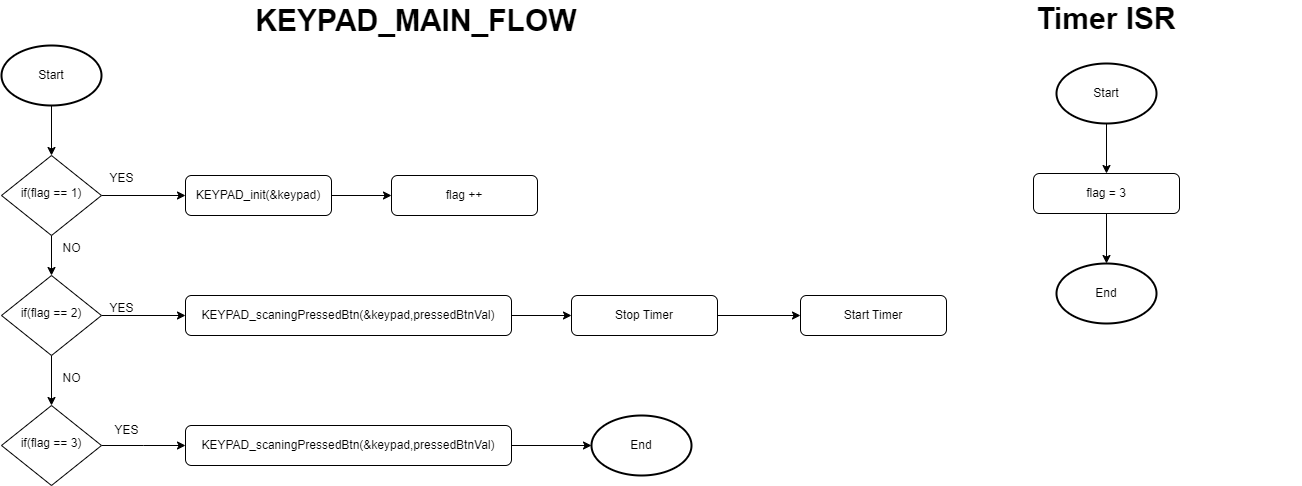

The diagram above was exported from draw.io. Its source (the exported page's mxGraphModel, read from the mxfile embedded in the PNG):
<mxGraphModel dx="1219" dy="1882" grid="1" gridSize="10" guides="1" tooltips="1" connect="1" arrows="1" fold="1" page="1" pageScale="1" pageWidth="827" pageHeight="1169" math="0" shadow="0">
  <root>
    <mxCell id="WIyWlLk6GJQsqaUBKTNV-0" />
    <mxCell id="WIyWlLk6GJQsqaUBKTNV-1" parent="WIyWlLk6GJQsqaUBKTNV-0" />
    <mxCell id="Z2A3U788NnrnhBjNZhZ8-2" value="" style="edgeStyle=orthogonalEdgeStyle;rounded=0;orthogonalLoop=1;jettySize=auto;html=1;" edge="1" parent="WIyWlLk6GJQsqaUBKTNV-1" source="Z2A3U788NnrnhBjNZhZ8-0" target="Z2A3U788NnrnhBjNZhZ8-1">
      <mxGeometry relative="1" as="geometry" />
    </mxCell>
    <mxCell id="Z2A3U788NnrnhBjNZhZ8-0" value="Start" style="strokeWidth=2;html=1;shape=mxgraph.flowchart.start_1;whiteSpace=wrap;" vertex="1" parent="WIyWlLk6GJQsqaUBKTNV-1">
      <mxGeometry x="170" y="-30" width="100" height="60" as="geometry" />
    </mxCell>
    <mxCell id="Z2A3U788NnrnhBjNZhZ8-4" value="" style="edgeStyle=orthogonalEdgeStyle;rounded=0;orthogonalLoop=1;jettySize=auto;html=1;" edge="1" parent="WIyWlLk6GJQsqaUBKTNV-1" source="Z2A3U788NnrnhBjNZhZ8-1" target="Z2A3U788NnrnhBjNZhZ8-3">
      <mxGeometry relative="1" as="geometry" />
    </mxCell>
    <mxCell id="Z2A3U788NnrnhBjNZhZ8-9" value="" style="edgeStyle=orthogonalEdgeStyle;rounded=0;orthogonalLoop=1;jettySize=auto;html=1;" edge="1" parent="WIyWlLk6GJQsqaUBKTNV-1" source="Z2A3U788NnrnhBjNZhZ8-1" target="Z2A3U788NnrnhBjNZhZ8-8">
      <mxGeometry relative="1" as="geometry" />
    </mxCell>
    <mxCell id="Z2A3U788NnrnhBjNZhZ8-1" value="if(flag == 1)" style="rhombus;whiteSpace=wrap;html=1;shadow=0;fontFamily=Helvetica;fontSize=12;align=center;strokeWidth=1;spacing=6;spacingTop=-4;" vertex="1" parent="WIyWlLk6GJQsqaUBKTNV-1">
      <mxGeometry x="170" y="80" width="100" height="80" as="geometry" />
    </mxCell>
    <mxCell id="Z2A3U788NnrnhBjNZhZ8-7" value="" style="edgeStyle=orthogonalEdgeStyle;rounded=0;orthogonalLoop=1;jettySize=auto;html=1;" edge="1" parent="WIyWlLk6GJQsqaUBKTNV-1" source="Z2A3U788NnrnhBjNZhZ8-3" target="Z2A3U788NnrnhBjNZhZ8-6">
      <mxGeometry relative="1" as="geometry" />
    </mxCell>
    <mxCell id="Z2A3U788NnrnhBjNZhZ8-3" value="KEYPAD_init(&amp;amp;keypad)" style="rounded=1;whiteSpace=wrap;html=1;fontSize=12;glass=0;strokeWidth=1;shadow=0;" vertex="1" parent="WIyWlLk6GJQsqaUBKTNV-1">
      <mxGeometry x="354" y="100" width="146" height="40" as="geometry" />
    </mxCell>
    <mxCell id="Z2A3U788NnrnhBjNZhZ8-5" value="YES" style="text;html=1;align=center;verticalAlign=middle;resizable=0;points=[];autosize=1;strokeColor=none;fillColor=none;" vertex="1" parent="WIyWlLk6GJQsqaUBKTNV-1">
      <mxGeometry x="265" y="88" width="50" height="30" as="geometry" />
    </mxCell>
    <mxCell id="Z2A3U788NnrnhBjNZhZ8-6" value="flag ++" style="rounded=1;whiteSpace=wrap;html=1;fontSize=12;glass=0;strokeWidth=1;shadow=0;" vertex="1" parent="WIyWlLk6GJQsqaUBKTNV-1">
      <mxGeometry x="560" y="100" width="146" height="40" as="geometry" />
    </mxCell>
    <mxCell id="Z2A3U788NnrnhBjNZhZ8-12" value="" style="edgeStyle=orthogonalEdgeStyle;rounded=0;orthogonalLoop=1;jettySize=auto;html=1;" edge="1" parent="WIyWlLk6GJQsqaUBKTNV-1" source="Z2A3U788NnrnhBjNZhZ8-8" target="Z2A3U788NnrnhBjNZhZ8-11">
      <mxGeometry relative="1" as="geometry" />
    </mxCell>
    <mxCell id="Z2A3U788NnrnhBjNZhZ8-19" value="" style="edgeStyle=orthogonalEdgeStyle;rounded=0;orthogonalLoop=1;jettySize=auto;html=1;" edge="1" parent="WIyWlLk6GJQsqaUBKTNV-1" source="Z2A3U788NnrnhBjNZhZ8-8" target="Z2A3U788NnrnhBjNZhZ8-18">
      <mxGeometry relative="1" as="geometry" />
    </mxCell>
    <mxCell id="Z2A3U788NnrnhBjNZhZ8-8" value="if(flag == 2)" style="rhombus;whiteSpace=wrap;html=1;shadow=0;fontFamily=Helvetica;fontSize=12;align=center;strokeWidth=1;spacing=6;spacingTop=-4;" vertex="1" parent="WIyWlLk6GJQsqaUBKTNV-1">
      <mxGeometry x="170" y="200" width="100" height="80" as="geometry" />
    </mxCell>
    <mxCell id="Z2A3U788NnrnhBjNZhZ8-10" value="NO" style="text;html=1;align=center;verticalAlign=middle;resizable=0;points=[];autosize=1;strokeColor=none;fillColor=none;" vertex="1" parent="WIyWlLk6GJQsqaUBKTNV-1">
      <mxGeometry x="220" y="158" width="40" height="30" as="geometry" />
    </mxCell>
    <mxCell id="Z2A3U788NnrnhBjNZhZ8-15" value="" style="edgeStyle=orthogonalEdgeStyle;rounded=0;orthogonalLoop=1;jettySize=auto;html=1;" edge="1" parent="WIyWlLk6GJQsqaUBKTNV-1" source="Z2A3U788NnrnhBjNZhZ8-11" target="Z2A3U788NnrnhBjNZhZ8-14">
      <mxGeometry relative="1" as="geometry" />
    </mxCell>
    <mxCell id="Z2A3U788NnrnhBjNZhZ8-11" value="KEYPAD_scaningPressedBtn(&amp;amp;keypad,pressedBtnVal)" style="rounded=1;whiteSpace=wrap;html=1;fontSize=12;glass=0;strokeWidth=1;shadow=0;" vertex="1" parent="WIyWlLk6GJQsqaUBKTNV-1">
      <mxGeometry x="354" y="220" width="326" height="40" as="geometry" />
    </mxCell>
    <mxCell id="Z2A3U788NnrnhBjNZhZ8-13" value="YES" style="text;html=1;align=center;verticalAlign=middle;resizable=0;points=[];autosize=1;strokeColor=none;fillColor=none;" vertex="1" parent="WIyWlLk6GJQsqaUBKTNV-1">
      <mxGeometry x="265" y="218" width="50" height="30" as="geometry" />
    </mxCell>
    <mxCell id="Z2A3U788NnrnhBjNZhZ8-17" value="" style="edgeStyle=orthogonalEdgeStyle;rounded=0;orthogonalLoop=1;jettySize=auto;html=1;" edge="1" parent="WIyWlLk6GJQsqaUBKTNV-1" source="Z2A3U788NnrnhBjNZhZ8-14" target="Z2A3U788NnrnhBjNZhZ8-16">
      <mxGeometry relative="1" as="geometry" />
    </mxCell>
    <mxCell id="Z2A3U788NnrnhBjNZhZ8-14" value="Stop Timer" style="rounded=1;whiteSpace=wrap;html=1;fontSize=12;glass=0;strokeWidth=1;shadow=0;" vertex="1" parent="WIyWlLk6GJQsqaUBKTNV-1">
      <mxGeometry x="740" y="220" width="146" height="40" as="geometry" />
    </mxCell>
    <mxCell id="Z2A3U788NnrnhBjNZhZ8-16" value="Start Timer" style="rounded=1;whiteSpace=wrap;html=1;fontSize=12;glass=0;strokeWidth=1;shadow=0;" vertex="1" parent="WIyWlLk6GJQsqaUBKTNV-1">
      <mxGeometry x="969" y="220" width="146" height="40" as="geometry" />
    </mxCell>
    <mxCell id="Z2A3U788NnrnhBjNZhZ8-21" value="" style="edgeStyle=orthogonalEdgeStyle;rounded=0;orthogonalLoop=1;jettySize=auto;html=1;" edge="1" parent="WIyWlLk6GJQsqaUBKTNV-1" source="Z2A3U788NnrnhBjNZhZ8-18">
      <mxGeometry relative="1" as="geometry">
        <mxPoint x="354" y="370" as="targetPoint" />
      </mxGeometry>
    </mxCell>
    <mxCell id="Z2A3U788NnrnhBjNZhZ8-18" value="if(flag == 3)" style="rhombus;whiteSpace=wrap;html=1;shadow=0;fontFamily=Helvetica;fontSize=12;align=center;strokeWidth=1;spacing=6;spacingTop=-4;" vertex="1" parent="WIyWlLk6GJQsqaUBKTNV-1">
      <mxGeometry x="170" y="330" width="100" height="80" as="geometry" />
    </mxCell>
    <mxCell id="Z2A3U788NnrnhBjNZhZ8-26" style="edgeStyle=orthogonalEdgeStyle;rounded=0;orthogonalLoop=1;jettySize=auto;html=1;" edge="1" parent="WIyWlLk6GJQsqaUBKTNV-1" source="Z2A3U788NnrnhBjNZhZ8-22" target="Z2A3U788NnrnhBjNZhZ8-25">
      <mxGeometry relative="1" as="geometry" />
    </mxCell>
    <mxCell id="Z2A3U788NnrnhBjNZhZ8-22" value="KEYPAD_scaningPressedBtn(&amp;amp;keypad,pressedBtnVal)" style="rounded=1;whiteSpace=wrap;html=1;fontSize=12;glass=0;strokeWidth=1;shadow=0;" vertex="1" parent="WIyWlLk6GJQsqaUBKTNV-1">
      <mxGeometry x="354" y="350" width="326" height="40" as="geometry" />
    </mxCell>
    <mxCell id="Z2A3U788NnrnhBjNZhZ8-25" value="End" style="strokeWidth=2;html=1;shape=mxgraph.flowchart.start_1;whiteSpace=wrap;" vertex="1" parent="WIyWlLk6GJQsqaUBKTNV-1">
      <mxGeometry x="760" y="340" width="100" height="60" as="geometry" />
    </mxCell>
    <mxCell id="Z2A3U788NnrnhBjNZhZ8-27" value="&lt;font style=&quot;font-size: 30px;&quot;&gt;&lt;b&gt;KEYPAD_MAIN_FLOW&lt;/b&gt;&lt;/font&gt;" style="text;html=1;strokeColor=none;fillColor=none;align=center;verticalAlign=middle;whiteSpace=wrap;rounded=0;" vertex="1" parent="WIyWlLk6GJQsqaUBKTNV-1">
      <mxGeometry x="390" y="-70" width="390" height="30" as="geometry" />
    </mxCell>
    <mxCell id="Z2A3U788NnrnhBjNZhZ8-28" value="&lt;span style=&quot;font-size: 30px;&quot;&gt;&lt;b&gt;Timer ISR&lt;/b&gt;&lt;/span&gt;" style="text;html=1;strokeColor=none;fillColor=none;align=center;verticalAlign=middle;whiteSpace=wrap;rounded=0;" vertex="1" parent="WIyWlLk6GJQsqaUBKTNV-1">
      <mxGeometry x="1080" y="-72" width="390" height="30" as="geometry" />
    </mxCell>
    <mxCell id="Z2A3U788NnrnhBjNZhZ8-31" value="" style="edgeStyle=orthogonalEdgeStyle;rounded=0;orthogonalLoop=1;jettySize=auto;html=1;" edge="1" parent="WIyWlLk6GJQsqaUBKTNV-1" source="Z2A3U788NnrnhBjNZhZ8-29" target="Z2A3U788NnrnhBjNZhZ8-30">
      <mxGeometry relative="1" as="geometry" />
    </mxCell>
    <mxCell id="Z2A3U788NnrnhBjNZhZ8-29" value="Start" style="strokeWidth=2;html=1;shape=mxgraph.flowchart.start_1;whiteSpace=wrap;" vertex="1" parent="WIyWlLk6GJQsqaUBKTNV-1">
      <mxGeometry x="1225" y="-12" width="100" height="60" as="geometry" />
    </mxCell>
    <mxCell id="Z2A3U788NnrnhBjNZhZ8-33" value="" style="edgeStyle=orthogonalEdgeStyle;rounded=0;orthogonalLoop=1;jettySize=auto;html=1;" edge="1" parent="WIyWlLk6GJQsqaUBKTNV-1" source="Z2A3U788NnrnhBjNZhZ8-30" target="Z2A3U788NnrnhBjNZhZ8-32">
      <mxGeometry relative="1" as="geometry" />
    </mxCell>
    <mxCell id="Z2A3U788NnrnhBjNZhZ8-30" value="flag = 3" style="rounded=1;whiteSpace=wrap;html=1;fontSize=12;glass=0;strokeWidth=1;shadow=0;" vertex="1" parent="WIyWlLk6GJQsqaUBKTNV-1">
      <mxGeometry x="1202" y="98" width="146" height="40" as="geometry" />
    </mxCell>
    <mxCell id="Z2A3U788NnrnhBjNZhZ8-32" value="End" style="strokeWidth=2;html=1;shape=mxgraph.flowchart.start_1;whiteSpace=wrap;" vertex="1" parent="WIyWlLk6GJQsqaUBKTNV-1">
      <mxGeometry x="1225" y="188" width="100" height="60" as="geometry" />
    </mxCell>
    <mxCell id="Z2A3U788NnrnhBjNZhZ8-34" value="NO" style="text;html=1;align=center;verticalAlign=middle;resizable=0;points=[];autosize=1;strokeColor=none;fillColor=none;" vertex="1" parent="WIyWlLk6GJQsqaUBKTNV-1">
      <mxGeometry x="220" y="288" width="40" height="30" as="geometry" />
    </mxCell>
    <mxCell id="Z2A3U788NnrnhBjNZhZ8-35" value="YES" style="text;html=1;align=center;verticalAlign=middle;resizable=0;points=[];autosize=1;strokeColor=none;fillColor=none;" vertex="1" parent="WIyWlLk6GJQsqaUBKTNV-1">
      <mxGeometry x="270" y="340" width="50" height="30" as="geometry" />
    </mxCell>
  </root>
</mxGraphModel>